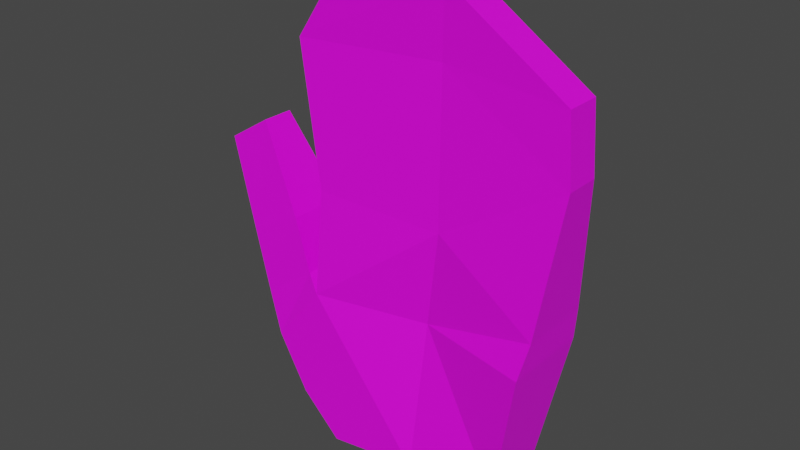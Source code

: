 # Source: Glove.blend  (saved by Blender 3.6.13; exported with 4.5.12 LTS)
import bpy
from mathutils import Matrix  # noqa: F401  (used for matrix-valued properties, if any)

bpy.ops.wm.read_factory_settings(use_empty=True)
scene = bpy.context.scene
scene.name = 'Scene'

# ---- collections
col_collection = bpy.data.collections.new('Collection'); scene.collection.children.link(col_collection)

# ---- images (referenced by path relative to the original .blend; pixels are not part of the script)
import os
ASSET_DIR = os.environ.get("B2B_ASSET_DIR", "")  # directory of the original .blend (textures are referenced by path, not embedded)
HERE = os.path.dirname(os.path.abspath(__file__))  # packed textures are extracted next to this script under _unpacked/

def load_image(name, relpath, width, height, colorspace="sRGB"):
    """Load a texture the original file referenced (path relative to the .blend, or extracted next to this script)."""
    p = next((c for c in (os.path.join(HERE, relpath), os.path.join(ASSET_DIR, relpath)) if relpath and os.path.exists(c)), "")
    if p:
        img = bpy.data.images.load(p, check_existing=True)
        img.name = name
    else:  # same state as the original file: an image datablock whose file is absent (Cycles renders it pink)
        img = bpy.data.images.new(name, width, height)
        img.source = "FILE"
        img.filepath = "//" + (relpath or name)
    img.colorspace_settings.name = colorspace
    return img
img_glove = load_image('Glove', '', 1024, 1024, 'sRGB')

# ---- materials (node trees are filled in below, after node groups)
mat_gloves_material = bpy.data.materials.new('Gloves Material')
mat_gloves_material.use_transparent_shadow = False

# ---- material node trees
mat_gloves_material.use_nodes = True; mat_gloves_material.node_tree.nodes.clear()
_N = mat_gloves_material.node_tree.nodes; _L = mat_gloves_material.node_tree.links
n0 = _N.new('ShaderNodeBsdfPrincipled'); n0.name = 'Principled BSDF'; n0.location = (10, 300)
n0.distribution = 'GGX'
n0.subsurface_method = 'RANDOM_WALK_SKIN'
n0.inputs[3].default_value = 1.45
n0.inputs[27].default_value = (0.0, 0.0, 0.0, 1.0)
n0.inputs[28].default_value = 1.0
n1 = _N.new('ShaderNodeOutputMaterial'); n1.name = 'Material Output'; n1.location = (300, 300)
n2 = _N.new('ShaderNodeTexImage'); n2.name = 'Image Texture'; n2.location = (-280, 280)
n2.image = img_glove
_L.new(n0.outputs[0], n1.inputs[0])
_L.new(n2.outputs[0], n0.inputs[0])
n1.is_active_output = True

# ---- world
world_world = bpy.data.worlds.new('World'); scene.world = world_world
world_world.use_nodes = True; world_world.node_tree.nodes.clear()
_N = world_world.node_tree.nodes; _L = world_world.node_tree.links
n0 = _N.new('ShaderNodeOutputWorld'); n0.name = 'World Output'; n0.location = (300, 300)
n1 = _N.new('ShaderNodeBackground'); n1.name = 'Background'; n1.location = (10, 300)
n1.inputs[0].default_value = (0.05088, 0.05088, 0.05088, 1.0)
_L.new(n1.outputs[0], n0.inputs[0])
n0.is_active_output = True
world_world.color = (0.05088, 0.05088, 0.05088)
world_world.use_sun_shadow = False
world_world.sun_shadow_jitter_overblur = 0.0

# ---- meshes
me_cube_001 = bpy.data.meshes.new('Cube.001')
me_cube_001.from_pydata([(-0.6883, -1.0, -0.7703), (-0.8578, -1.005, 0.5789), (-0.6883, 1.0, -0.7703), (-0.8578, 1.0, 0.5789), (0.8961, -1.0, -0.5297), (1.093, -1.196, 0.6336), (0.8961, 1.0, -0.5297), (1.093, 1.622, 0.6336), (-1.032, -1.0, -0.4331), (-1.295, -1.0, 0.03555), (-1.032, 1.0, -0.4331), (-1.295, 1.0, 0.03555), (-0.8578, -1.005, 0.5789), (-0.8578, 1.0, 0.5789), (-1.032, -1.0, -0.4331), (-1.032, 1.0, -0.4331), (-0.9712, -0.8314, 0.712), (-0.9712, 0.8629, 0.712), (-1.443, -0.82, 0.3738), (-1.443, 0.82, 0.3738), (-0.9712, -0.8314, 0.712), (-0.9712, 0.8629, 0.712), (-1.126, -0.7387, 1.146), (-1.126, 1.141, 1.146), (-1.605, -0.7268, 0.9055), (-1.605, 0.7268, 0.9055), (-1.126, -0.7387, 1.146), (-1.126, 1.141, 1.146), (-1.489, -0.4603, 1.865), (-1.489, 0.5546, 1.865), (-1.86, -0.4839, 1.631), (-1.86, 0.4839, 1.631), (-1.489, -0.4603, 1.865), (-1.489, 0.5546, 1.865), (-0.8213, -0.7898, 1.484), (-0.8213, 1.529, 1.484), (1.126, -0.7898, 0.9041), (1.126, 1.529, 0.9041), (-0.8213, -0.7898, 1.484), (-0.8213, 1.529, 1.484), (0.1039, 1.0, -0.65), (0.1176, 1.327, 0.604), (0.1039, -1.0, -0.65), (0.1176, -0.2816, 0.6001), (0.2547, 1.76, 1.448), (0.2547, -0.5239, 1.443), (-1.046, -0.55, 2.637), (-1.046, 0.55, 2.637), (1.307, -0.55, 2.084), (1.307, 0.55, 2.084), (-1.046, -0.55, 2.637), (-1.046, 0.55, 2.637), (0.2464, 0.699, 2.715), (0.2464, -0.4314, 2.712), (-0.7955, -0.55, 3.004), (-0.7955, 0.55, 3.004), (1.268, -0.55, 2.64), (1.268, 0.55, 2.64), (-0.7955, -0.55, 3.004), (-0.7955, 0.55, 3.004), (0.2674, 0.6078, 3.282), (0.2674, -0.5068, 3.28)], [], [(1, 12, 20, 16), (40, 41, 7, 6), (6, 7, 5, 4), (42, 43, 1, 0), (40, 6, 4, 42), (5, 7, 37, 36), (8, 9, 11, 10), (2, 0, 8, 10), (3, 2, 10, 11), (0, 1, 9, 8), (10, 8, 14, 15), (9, 1, 16, 18), (17, 19, 25, 23), (20, 21, 27, 26), (12, 13, 21, 20), (3, 11, 19, 17), (13, 3, 17, 21), (11, 9, 18, 19), (22, 26, 32, 28), (23, 25, 31, 29), (16, 20, 26, 22), (18, 16, 22, 24), (19, 18, 24, 25), (21, 17, 23, 27), (28, 29, 31, 30), (29, 28, 32, 33), (24, 22, 28, 30), (25, 24, 30, 31), (27, 23, 29, 33), (26, 27, 33, 32), (37, 44, 52, 49), (12, 1, 34, 38), (3, 1, 34, 35), (43, 5, 36, 45), (13, 12, 38, 39), (41, 3, 35, 44), (3, 13, 39, 35), (7, 41, 44, 37), (1, 43, 45, 34), (39, 38, 50, 51), (2, 40, 42, 0), (4, 5, 43, 42), (2, 3, 41, 40), (47, 46, 54, 55), (46, 53, 61, 54), (45, 36, 48, 53), (38, 34, 46, 50), (36, 37, 49, 48), (35, 39, 51, 47), (34, 45, 53, 46), (44, 35, 47, 52), (35, 34, 46, 47), (60, 55, 54, 61), (57, 60, 61, 56), (52, 47, 55, 60), (51, 50, 58, 59), (49, 52, 60, 57), (53, 48, 56, 61), (50, 46, 54, 58), (48, 49, 57, 56), (47, 51, 59, 55)])
_uv = me_cube_001.uv_layers.new(name='UVMap')
_uv.uv.foreach_set('vector', [0.2849, 0.5967, 0.2848, 0.5968, 0.2314, 0.5829, 0.2314, 0.5829, 0.1751, 0.5173, 0.1447, 0.5064, 0.1675, 0.4858, 0.1777, 0.5057, 0.1777, 0.5057, 0.1675, 0.4858, 0.2095, 0.4879, 0.2066, 0.5049, 0.2105, 0.5182, 0.2388, 0.4966, 0.2849, 0.5967, 0.2082, 0.5303, 0.1751, 0.5173, 0.1777, 0.5057, 0.2066, 0.5049, 0.2105, 0.5182, 0.2095, 0.4879, 0.1675, 0.4858, 0.1713, 0.4779, 0.2081, 0.4809, 0.2091, 0.5386, 0.2107, 0.5481, 0.1756, 0.549, 0.1768, 0.5397, 0.1774, 0.5309, 0.2082, 0.5303, 0.2091, 0.5386, 0.1768, 0.5397, 0.1019, 0.6015, 0.1774, 0.5309, 0.1768, 0.5397, 0.1756, 0.549, 0.2082, 0.5303, 0.2849, 0.5967, 0.2107, 0.5481, 0.2091, 0.5386, 0.3571, 6.22e-05, 0.3571, 0.8094, 0.3563, 0.8099, 0.3563, 0.0005295, 0.2107, 0.5481, 0.2849, 0.5967, 0.2314, 0.5829, 0.2086, 0.5541, 0.1616, 0.5822, 0.1782, 0.5554, 0.1843, 0.5632, 0.1843, 0.5711, 0.2314, 0.5829, 0.1616, 0.5822, 0.1844, 0.5711, 0.2026, 0.5727, 0.2848, 0.5968, 0.1019, 0.6016, 0.1616, 0.5822, 0.2314, 0.5829, 0.1019, 0.6015, 0.1756, 0.549, 0.1782, 0.5554, 0.1616, 0.5822, 0.1019, 0.6016, 0.1019, 0.6015, 0.1616, 0.5822, 0.1616, 0.5822, 0.1756, 0.549, 0.2107, 0.5481, 0.2086, 0.5541, 0.1782, 0.5554, 0.2026, 0.5727, 0.2026, 0.5727, 0.1947, 0.5693, 0.1947, 0.5693, 0.1843, 0.5711, 0.1843, 0.5632, 0.1907, 0.566, 0.1908, 0.5681, 0.2314, 0.5829, 0.2314, 0.5829, 0.2026, 0.5727, 0.2026, 0.5727, 0.2086, 0.5541, 0.2314, 0.5829, 0.2026, 0.5727, 0.2023, 0.5624, 0.1782, 0.5554, 0.2086, 0.5541, 0.2023, 0.5624, 0.1843, 0.5632, 0.1616, 0.5822, 0.1616, 0.5822, 0.1843, 0.5711, 0.1844, 0.5711, 0.1947, 0.5693, 0.1908, 0.5681, 0.1907, 0.566, 0.1951, 0.5673, 0.1908, 0.5681, 0.1947, 0.5693, 0.1947, 0.5693, 0.1908, 0.5681, 0.2023, 0.5624, 0.2026, 0.5727, 0.1947, 0.5693, 0.1951, 0.5673, 0.1843, 0.5632, 0.2023, 0.5624, 0.1951, 0.5673, 0.1907, 0.566, 0.1844, 0.5711, 0.1843, 0.5711, 0.1908, 0.5681, 0.1908, 0.5681, 0.2026, 0.5727, 0.1844, 0.5711, 0.1908, 0.5681, 0.1947, 0.5693, 0.1713, 0.4779, 0.1357, 0.4654, 0.1523, 0.4151, 0.1761, 0.448, 0.2848, 0.5968, 0.2849, 0.5967, 0.3158, 0.6971, 0.3157, 0.6971, 0.1119, 6.221e-05, 0.354, 0.03367, 0.3087, 0.1392, 0.127, 0.114, 0.2388, 0.4966, 0.2095, 0.4879, 0.2081, 0.4809, 0.2429, 0.4649, 0.1019, 0.6016, 0.2848, 0.5968, 0.3157, 0.6971, 0.09376, 0.7182, 0.1447, 0.5064, 0.1019, 0.6015, 6.221e-05, 0.4819, 0.1357, 0.4654, 0.1019, 0.6015, 0.1019, 0.6016, 0.09376, 0.7182, 0.09359, 0.7182, 0.1675, 0.4858, 0.1447, 0.5064, 0.1357, 0.4654, 0.1713, 0.4779, 0.2849, 0.5967, 0.2388, 0.4966, 0.2429, 0.4649, 0.3562, 0.4758, 0.09376, 0.7182, 0.3157, 0.6971, 0.3328, 0.83, 0.1205, 0.8791, 0.1774, 0.5309, 0.1751, 0.5173, 0.2105, 0.5182, 0.2082, 0.5303, 0.2066, 0.5049, 0.2095, 0.4879, 0.2388, 0.4966, 0.2105, 0.5182, 0.1774, 0.5309, 0.1019, 0.6015, 0.1447, 0.5064, 0.1751, 0.5173, 0.1315, 0.2596, 0.2647, 0.2781, 0.2572, 0.332, 0.124, 0.3135, 0.3033, 0.3367, 0.2268, 0.4147, 0.2075, 0.4009, 0.2572, 0.332, 0.2429, 0.4649, 0.2081, 0.4809, 0.2045, 0.4483, 0.2268, 0.4147, 0.3157, 0.6971, 0.3158, 0.6971, 0.3329, 0.83, 0.3328, 0.83, 0.2081, 0.4809, 0.1713, 0.4779, 0.1761, 0.448, 0.2045, 0.4483, 0.09359, 0.7182, 0.09376, 0.7182, 0.1205, 0.8791, 0.1204, 0.8791, 0.3562, 0.4758, 0.2429, 0.4649, 0.2268, 0.4147, 0.3033, 0.3367, 0.1357, 0.4654, 6.221e-05, 0.4819, 0.06839, 0.3148, 0.1523, 0.4151, 0.127, 0.114, 0.3087, 0.1392, 0.2647, 0.2781, 0.1315, 0.2596, 0.1705, 0.4031, 0.124, 0.3135, 0.2572, 0.332, 0.2075, 0.4009, 0.1792, 0.4335, 0.1705, 0.4031, 0.2075, 0.4009, 0.2012, 0.4352, 0.1523, 0.4151, 0.06839, 0.3148, 0.124, 0.3135, 0.1705, 0.4031, 0.1205, 0.8791, 0.3328, 0.83, 0.3561, 0.9336, 0.1393, 0.9999, 0.1761, 0.448, 0.1523, 0.4151, 0.1705, 0.4031, 0.1792, 0.4335, 0.2268, 0.4147, 0.2045, 0.4483, 0.2012, 0.4352, 0.2075, 0.4009, 0.3328, 0.83, 0.3329, 0.83, 0.3562, 0.9336, 0.3561, 0.9336, 0.2045, 0.4483, 0.1761, 0.448, 0.1792, 0.4335, 0.2012, 0.4352, 0.1204, 0.8791, 0.1205, 0.8791, 0.1393, 0.9999, 0.1392, 0.9999])
me_cube_001.materials.append(mat_gloves_material)
me_cube_001.update()
arm_armature = bpy.data.armatures.new('Armature')  # bones are not reproduced

# ---- objects
ob_cube = bpy.data.objects.new('Cube', me_cube_001)
ob_armature = bpy.data.objects.new('Armature', arm_armature)

# ---- transforms, parenting, visibility, modifiers, constraints
ob_cube.parent = ob_armature
ob_cube.matrix_parent_inverse = Matrix(((1.0, -0.0, 0.0, -0.0), (-0.0, 1.0, -0.0, 0.0), (0.0, -0.0, 1.0, 0.4), (-0.0, 0.0, -0.0, 1.0)))
ob_cube.location = (0.0, 0.0, 0.0)
ob_cube.scale = (1.0, 0.2642, 1.0)
_vg = ob_cube.vertex_groups.new(name='Bone')
for _i, _w in zip([0, 1, 2, 3, 4, 5, 6, 7, 8, 10, 16, 36, 37, 40, 41, 42, 43], [0.1042, 0.07643, 0.09547, 0.04984, 0.4796, 0.2132, 0.4626, 0.1727, 0.0483, 0.02603, 0.004996, 0.1225, 0.09266, 0.4889, 0.4808, 0.4951, 0.9944]): _vg.add([_i], _w, 'REPLACE')
_vg = ob_cube.vertex_groups.new(name='Bone.003')
for _i, _w in zip([1, 3, 4, 5, 6, 7, 12, 13, 34, 35, 36, 37, 38, 39, 41, 44, 45, 46, 47, 48, 49, 50, 51, 54, 55, 56, 57, 58, 59], [0.009408, 0.07365, 0.07951, 0.7036, 0.09064, 0.748, 0.02056, 0.03274, 0.7803, 0.7801, 0.787, 0.8329, 0.4148, 0.2995, 0.4989, 0.97, 0.9846, 0.1336, 0.1319, 0.2232, 0.2016, 0.1012, 0.09939, 0.07086, 0.06618, 0.1038, 0.1077, 0.077, 0.07683]): _vg.add([_i], _w, 'REPLACE')
_vg = ob_cube.vertex_groups.new(name='Bone.004')
for _i, _w in zip([5, 7, 12, 13, 36, 37, 38, 39, 48, 49, 50, 51, 56, 57, 58, 59], [0.001607, 0.01624, 0.005879, 0.04449, 0.05175, 0.06914, 0.2746, 0.3878, 0.4552, 0.4373, 0.09147, 0.09483, 0.2161, 0.2293, 0.07127, 0.07158]): _vg.add([_i], _w, 'REPLACE')
_vg = ob_cube.vertex_groups.new(name='Bone.005')
for _i, _w in zip([34, 35, 38, 39, 46, 47, 48, 49, 50, 51, 52, 53, 54, 55, 56, 57, 58, 59, 60, 61], [0.09745, 0.09756, 0.0981, 0.09917, 0.8433, 0.8436, 0.3003, 0.3372, 0.7477, 0.7456, 0.9868, 0.996, 0.9165, 0.9217, 0.6692, 0.6509, 0.8058, 0.8057, 1.0, 0.9995]): _vg.add([_i], _w, 'REPLACE')
_vg = ob_cube.vertex_groups.new(name='Bone.001')
for _i, _w in zip([0, 1, 2, 3, 4, 5, 6, 7, 8, 9, 10, 11, 12, 13, 14, 15, 18, 19, 20, 21, 36, 37, 38, 39, 40, 42, 50, 51, 58, 59], [0.8286, 0.04041, 0.8458, 0.05311, 0.4371, 0.05345, 0.4431, 0.05217, 0.711, 0.4635, 0.7644, 0.4595, 0.6119, 0.4488, 1.0, 1.0, 0.07452, 0.07394, 0.2237, 0.174, 0.001944, 7.255e-05, 0.1263, 0.121, 0.5006, 0.4999, 0.01934, 0.01967, 0.003279, 0.003309]): _vg.add([_i], _w, 'REPLACE')
_vg = ob_cube.vertex_groups.new(name='Bone.002')
for _i, _w in zip([0, 1, 2, 3, 8, 9, 10, 11, 12, 13, 16, 17, 18, 19, 20, 21, 22, 23, 24, 25, 26, 27, 28, 29, 30, 31, 32, 33, 34, 35, 38, 39, 51], [0.06552, 0.8449, 0.05779, 0.8191, 0.2378, 0.5263, 0.1915, 0.5289, 0.3158, 0.4498, 0.9477, 0.9345, 0.9198, 0.919, 0.747, 0.7906, 0.9946, 0.9921, 0.9943, 0.9942, 0.9721, 0.9751, 0.9996, 0.9994, 0.9996, 0.9996, 0.9967, 0.997, 0.1029, 0.09949, 0.08628, 0.0925, 0.0006043]): _vg.add([_i], _w, 'REPLACE')
_m = ob_cube.modifiers.new('Armature', 'ARMATURE')
_m.object = ob_armature
ob_armature.location = (0.0, 0.0, -0.4)

# ---- collection membership
col_collection.objects.link(ob_cube)
col_collection.objects.link(ob_armature)

# ---- scene / render settings (as saved in the file)
scene.frame_start = 1; scene.frame_end = 250; scene.frame_set(1)
scene.render.engine = 'BLENDER_EEVEE_NEXT'
scene.cycles.sampling_pattern = 'TABULATED_SOBOL'
scene.view_settings.view_transform = 'Filmic'
bpy.context.view_layer.update()

# ---- added for rendering (the .blend has no active camera and no usable light): camera, sun
cam_auto = bpy.data.cameras.new('AutoCamera')
cam_auto.lens = 50.0
cam_auto.sensor_width = 36.0
cam_auto.clip_end = 1000.0
ob_auto_camera = bpy.data.objects.new('AutoCamera', cam_auto)
scene.collection.objects.link(ob_auto_camera)
ob_auto_camera.location = (4.53668, -5.70132, 5.10623)
ob_auto_camera.rotation_euler = (1.09748, -7.21219e-08, 0.694738)
scene.camera = ob_auto_camera
light_auto_sun = bpy.data.lights.new('AutoSun', 'SUN')
light_auto_sun.energy = 3.0
light_auto_sun.angle = 0.0523599
ob_auto_sun = bpy.data.objects.new('AutoSun', light_auto_sun)
scene.collection.objects.link(ob_auto_sun)
ob_auto_sun.rotation_euler = (0.872665, 0.174533, 0.523599)
bpy.context.view_layer.update()
